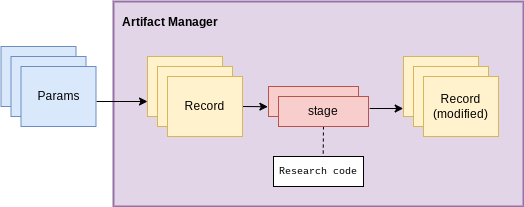

The diagram above was exported from draw.io. Its source (the exported page's mxGraphModel, read from the mxfile embedded in the PNG):
<mxGraphModel dx="1422" dy="989" grid="1" gridSize="10" guides="1" tooltips="1" connect="1" arrows="1" fold="1" page="1" pageScale="1" pageWidth="850" pageHeight="1100" math="0" shadow="0">
  <root>
    <mxCell id="0" />
    <mxCell id="1" parent="0" />
    <mxCell id="2" value="Artifact Manager" style="rounded=0;whiteSpace=wrap;html=1;strokeWidth=2;fontFamily=Helvetica;strokeColor=#9673a6;fillColor=#e1d5e7;align=left;verticalAlign=top;fontStyle=1;spacing=9;" vertex="1" parent="1">
      <mxGeometry x="350" y="2355" width="410" height="205" as="geometry" />
    </mxCell>
    <mxCell id="3" value="Args" style="rounded=0;whiteSpace=wrap;html=1;fillColor=#dae8fc;strokeColor=#6c8ebf;" vertex="1" parent="1">
      <mxGeometry x="237.5" y="2400" width="75" height="60" as="geometry" />
    </mxCell>
    <mxCell id="4" value="Args" style="rounded=0;whiteSpace=wrap;html=1;fillColor=#dae8fc;strokeColor=#6c8ebf;" vertex="1" parent="1">
      <mxGeometry x="247.5" y="2410" width="75" height="60" as="geometry" />
    </mxCell>
    <mxCell id="5" style="edgeStyle=none;rounded=0;orthogonalLoop=1;jettySize=auto;html=1;entryX=0;entryY=0.75;entryDx=0;entryDy=0;fontFamily=Lucida Console;fontSize=10;" edge="1" target="7" parent="1">
      <mxGeometry relative="1" as="geometry">
        <mxPoint x="333" y="2455" as="sourcePoint" />
      </mxGeometry>
    </mxCell>
    <mxCell id="6" value="Params" style="rounded=0;whiteSpace=wrap;html=1;fillColor=#dae8fc;strokeColor=#6c8ebf;" vertex="1" parent="1">
      <mxGeometry x="257.5" y="2420" width="75" height="60" as="geometry" />
    </mxCell>
    <mxCell id="7" value="Record" style="rounded=0;whiteSpace=wrap;html=1;fillColor=#fff2cc;strokeColor=#d6b656;" vertex="1" parent="1">
      <mxGeometry x="384" y="2410" width="75" height="60" as="geometry" />
    </mxCell>
    <mxCell id="8" value="Record" style="rounded=0;whiteSpace=wrap;html=1;fillColor=#fff2cc;strokeColor=#d6b656;" vertex="1" parent="1">
      <mxGeometry x="394" y="2420" width="75" height="60" as="geometry" />
    </mxCell>
    <mxCell id="9" style="edgeStyle=none;rounded=0;orthogonalLoop=1;jettySize=auto;html=1;exitX=1;exitY=0.5;exitDx=0;exitDy=0;entryX=-0.007;entryY=0.674;entryDx=0;entryDy=0;fontFamily=Lucida Console;fontSize=10;entryPerimeter=0;" edge="1" source="10" target="11" parent="1">
      <mxGeometry relative="1" as="geometry" />
    </mxCell>
    <mxCell id="10" value="Record" style="rounded=0;whiteSpace=wrap;html=1;fillColor=#fff2cc;strokeColor=#d6b656;" vertex="1" parent="1">
      <mxGeometry x="404" y="2430" width="75" height="60" as="geometry" />
    </mxCell>
    <mxCell id="11" value="stage" style="rounded=0;whiteSpace=wrap;html=1;fillColor=#f8cecc;strokeColor=#b85450;" vertex="1" parent="1">
      <mxGeometry x="505" y="2440" width="90" height="30" as="geometry" />
    </mxCell>
    <mxCell id="12" style="edgeStyle=none;rounded=0;orthogonalLoop=1;jettySize=auto;html=1;exitX=1.013;exitY=0.4;exitDx=0;exitDy=0;entryX=-0.004;entryY=0.867;entryDx=0;entryDy=0;entryPerimeter=0;fontFamily=Lucida Console;fontSize=10;exitPerimeter=0;" edge="1" source="14" target="15" parent="1">
      <mxGeometry relative="1" as="geometry" />
    </mxCell>
    <mxCell id="13" style="edgeStyle=none;rounded=0;orthogonalLoop=1;jettySize=auto;html=1;exitX=0.5;exitY=1;exitDx=0;exitDy=0;entryX=0.552;entryY=-0.023;entryDx=0;entryDy=0;entryPerimeter=0;fontFamily=Lucida Console;fontSize=10;dashed=1;endArrow=none;endFill=0;" edge="1" source="14" target="18" parent="1">
      <mxGeometry relative="1" as="geometry" />
    </mxCell>
    <mxCell id="14" value="stage" style="rounded=0;whiteSpace=wrap;html=1;fillColor=#f8cecc;strokeColor=#b85450;" vertex="1" parent="1">
      <mxGeometry x="515" y="2450" width="90" height="30" as="geometry" />
    </mxCell>
    <mxCell id="15" value="Record" style="rounded=0;whiteSpace=wrap;html=1;fillColor=#fff2cc;strokeColor=#d6b656;" vertex="1" parent="1">
      <mxGeometry x="640" y="2410" width="75" height="60" as="geometry" />
    </mxCell>
    <mxCell id="16" value="Record" style="rounded=0;whiteSpace=wrap;html=1;fillColor=#fff2cc;strokeColor=#d6b656;" vertex="1" parent="1">
      <mxGeometry x="650" y="2420" width="75" height="60" as="geometry" />
    </mxCell>
    <mxCell id="17" value="Record&lt;br&gt;(modified)" style="rounded=0;whiteSpace=wrap;html=1;fillColor=#fff2cc;strokeColor=#d6b656;" vertex="1" parent="1">
      <mxGeometry x="660" y="2430" width="75" height="60" as="geometry" />
    </mxCell>
    <mxCell id="18" value="&lt;font face=&quot;Courier New&quot;&gt;Research code&lt;/font&gt;" style="rounded=0;whiteSpace=wrap;html=1;align=center;fontFamily=Lucida Console;fontSize=10;" vertex="1" parent="1">
      <mxGeometry x="510" y="2510" width="90" height="30" as="geometry" />
    </mxCell>
  </root>
</mxGraphModel>